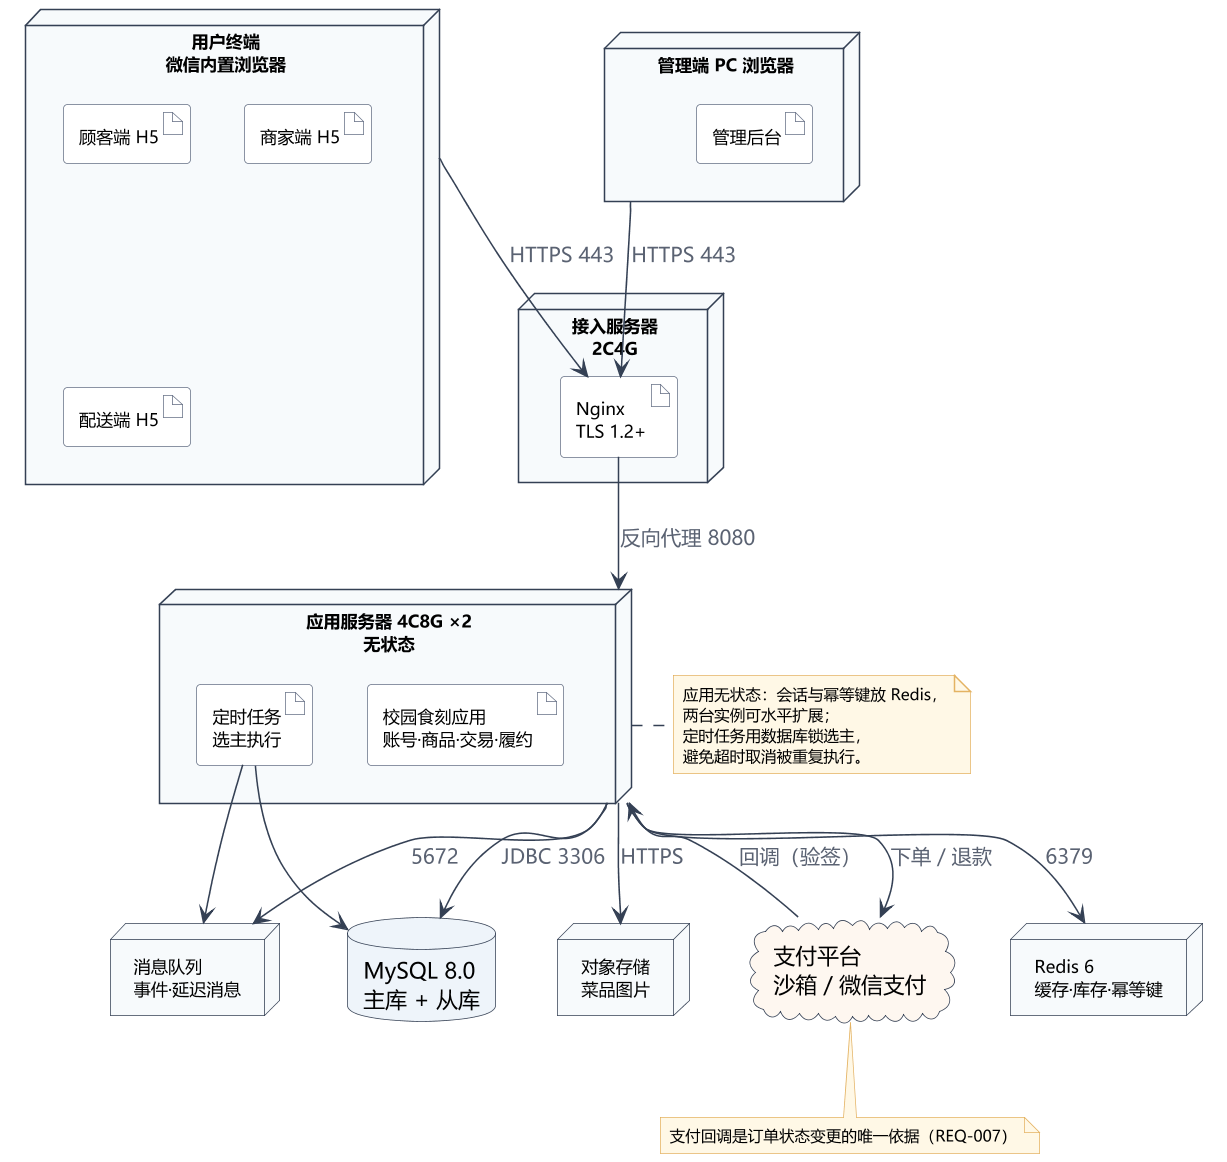

The diagram above was rendered by PlantUML. Its source (embedded in the PNG):
@startuml UML部署图
skinparam defaultFontName "Microsoft YaHei"
skinparam shadowing false
skinparam ArrowColor #344054
skinparam ArrowFontColor #5A6272
skinparam dpi 150
skinparam node {
  BackgroundColor #F7FAFC
  BorderColor #344054
  FontSize 11
}
skinparam database {
  BackgroundColor #EEF4FA
  BorderColor #344054
}
skinparam cloud {
  BackgroundColor #FEF7F0
  BorderColor #344054
}
skinparam artifact {
  BackgroundColor #FFFFFF
  BorderColor #667085
  FontSize 11
}
skinparam note {
  BackgroundColor #FFF8E6
  BorderColor #E4B363
  FontSize 10
}

node "用户终端\n微信内置浏览器" as CLIENT {
  artifact "顾客端 H5" as A1
  artifact "商家端 H5" as A2
  artifact "配送端 H5" as A3
}
node "管理端 PC 浏览器" as ADMIN {
  artifact "管理后台" as A4
}

node "接入服务器\n2C4G" as EDGE {
  artifact "Nginx\nTLS 1.2+" as NGX
}

node "应用服务器 4C8G ×2\n无状态" as APP {
  artifact "校园食刻应用\n账号·商品·交易·履约" as JAR
  artifact "定时任务\n选主执行" as SCHED
}

database "MySQL 8.0\n主库 + 从库" as DB
node "Redis 6\n缓存·库存·幂等键" as REDIS
node "消息队列\n事件·延迟消息" as MQ
node "对象存储\n菜品图片" as OSS
cloud "支付平台\n沙箱／微信支付" as PAY

CLIENT --> NGX : HTTPS 443
ADMIN --> NGX : HTTPS 443
NGX --> APP : 反向代理 8080
APP --> DB : JDBC 3306
APP --> REDIS : 6379
APP --> MQ : 5672
APP --> OSS : HTTPS
SCHED --> DB
SCHED --> MQ
APP --> PAY : 下单／退款
PAY --> APP : 回调（验签）

note right of APP
  应用无状态：会话与幂等键放 Redis，
  两台实例可水平扩展；
  定时任务用数据库锁选主，
  避免超时取消被重复执行。
end note
note bottom of PAY
  支付回调是订单状态变更的唯一依据（REQ-007）
end note
@enduml